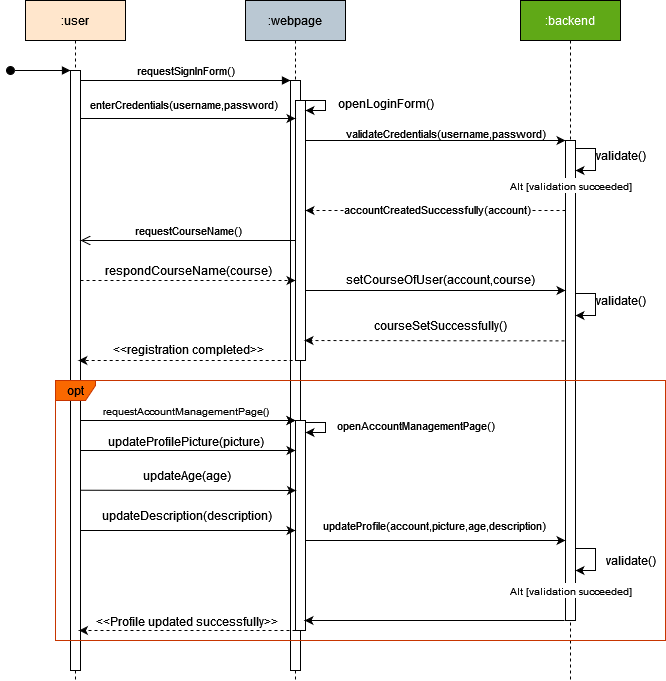

The diagram above was exported from draw.io. Its source (the exported page's mxGraphModel, read from the mxfile embedded in the PNG):
<mxGraphModel dx="1434" dy="754" grid="1" gridSize="10" guides="1" tooltips="1" connect="1" arrows="1" fold="1" page="1" pageScale="1" pageWidth="850" pageHeight="1100" math="0" shadow="0">
  <root>
    <mxCell id="0" />
    <mxCell id="1" parent="0" />
    <mxCell id="aM9ryv3xv72pqoxQDRHE-1" value=":user" style="shape=umlLifeline;perimeter=lifelinePerimeter;whiteSpace=wrap;html=1;container=0;dropTarget=0;collapsible=0;recursiveResize=0;outlineConnect=0;portConstraint=eastwest;newEdgeStyle={&quot;edgeStyle&quot;:&quot;elbowEdgeStyle&quot;,&quot;elbow&quot;:&quot;vertical&quot;,&quot;curved&quot;:0,&quot;rounded&quot;:0};fillColor=#ffe6cc;strokeColor=#000000;" parent="1" vertex="1">
      <mxGeometry x="40" y="40" width="100" height="680" as="geometry" />
    </mxCell>
    <mxCell id="aM9ryv3xv72pqoxQDRHE-2" value="" style="html=1;points=[];perimeter=orthogonalPerimeter;outlineConnect=0;targetShapes=umlLifeline;portConstraint=eastwest;newEdgeStyle={&quot;edgeStyle&quot;:&quot;elbowEdgeStyle&quot;,&quot;elbow&quot;:&quot;vertical&quot;,&quot;curved&quot;:0,&quot;rounded&quot;:0};" parent="aM9ryv3xv72pqoxQDRHE-1" vertex="1">
      <mxGeometry x="45" y="70" width="10" height="600" as="geometry" />
    </mxCell>
    <mxCell id="aM9ryv3xv72pqoxQDRHE-3" value="" style="html=1;verticalAlign=bottom;startArrow=oval;endArrow=block;startSize=8;edgeStyle=elbowEdgeStyle;elbow=vertical;curved=0;rounded=0;" parent="aM9ryv3xv72pqoxQDRHE-1" target="aM9ryv3xv72pqoxQDRHE-2" edge="1">
      <mxGeometry relative="1" as="geometry">
        <mxPoint x="-15" y="70" as="sourcePoint" />
      </mxGeometry>
    </mxCell>
    <mxCell id="aM9ryv3xv72pqoxQDRHE-5" value=":webpage" style="shape=umlLifeline;perimeter=lifelinePerimeter;whiteSpace=wrap;html=1;container=0;dropTarget=0;collapsible=0;recursiveResize=0;outlineConnect=0;portConstraint=eastwest;newEdgeStyle={&quot;edgeStyle&quot;:&quot;elbowEdgeStyle&quot;,&quot;elbow&quot;:&quot;vertical&quot;,&quot;curved&quot;:0,&quot;rounded&quot;:0};fillColor=#bac8d3;strokeColor=#000000;" parent="1" vertex="1">
      <mxGeometry x="260" y="40" width="100" height="680" as="geometry" />
    </mxCell>
    <mxCell id="aM9ryv3xv72pqoxQDRHE-6" value="" style="html=1;points=[];perimeter=orthogonalPerimeter;outlineConnect=0;targetShapes=umlLifeline;portConstraint=eastwest;newEdgeStyle={&quot;edgeStyle&quot;:&quot;elbowEdgeStyle&quot;,&quot;elbow&quot;:&quot;vertical&quot;,&quot;curved&quot;:0,&quot;rounded&quot;:0};" parent="aM9ryv3xv72pqoxQDRHE-5" vertex="1">
      <mxGeometry x="45" y="80" width="10" height="590" as="geometry" />
    </mxCell>
    <mxCell id="aM9ryv3xv72pqoxQDRHE-4" value="" style="html=1;points=[];perimeter=orthogonalPerimeter;outlineConnect=0;targetShapes=umlLifeline;portConstraint=eastwest;newEdgeStyle={&quot;edgeStyle&quot;:&quot;elbowEdgeStyle&quot;,&quot;elbow&quot;:&quot;vertical&quot;,&quot;curved&quot;:0,&quot;rounded&quot;:0};" parent="aM9ryv3xv72pqoxQDRHE-5" vertex="1">
      <mxGeometry x="50" y="100" width="10" height="260" as="geometry" />
    </mxCell>
    <mxCell id="15LjLsDy3cYjAC-HrqB1-10" value="" style="endArrow=classic;html=1;rounded=0;" edge="1" parent="aM9ryv3xv72pqoxQDRHE-5" target="aM9ryv3xv72pqoxQDRHE-4">
      <mxGeometry width="50" height="50" relative="1" as="geometry">
        <mxPoint x="70" y="100" as="sourcePoint" />
        <mxPoint x="110" y="100" as="targetPoint" />
        <Array as="points">
          <mxPoint x="60" y="100" />
          <mxPoint x="70" y="100" />
          <mxPoint x="80" y="100" />
          <mxPoint x="80" y="110" />
          <mxPoint x="70" y="110" />
        </Array>
      </mxGeometry>
    </mxCell>
    <mxCell id="15LjLsDy3cYjAC-HrqB1-38" value="" style="html=1;points=[];perimeter=orthogonalPerimeter;outlineConnect=0;targetShapes=umlLifeline;portConstraint=eastwest;newEdgeStyle={&quot;edgeStyle&quot;:&quot;elbowEdgeStyle&quot;,&quot;elbow&quot;:&quot;vertical&quot;,&quot;curved&quot;:0,&quot;rounded&quot;:0};" vertex="1" parent="aM9ryv3xv72pqoxQDRHE-5">
      <mxGeometry x="50" y="420" width="10" height="210" as="geometry" />
    </mxCell>
    <mxCell id="aM9ryv3xv72pqoxQDRHE-7" value="requestSignInForm()" style="html=1;verticalAlign=bottom;endArrow=block;edgeStyle=elbowEdgeStyle;elbow=vertical;curved=0;rounded=0;" parent="1" source="aM9ryv3xv72pqoxQDRHE-2" target="aM9ryv3xv72pqoxQDRHE-6" edge="1">
      <mxGeometry relative="1" as="geometry">
        <mxPoint x="195" y="130" as="sourcePoint" />
        <Array as="points">
          <mxPoint x="180" y="120" />
        </Array>
      </mxGeometry>
    </mxCell>
    <mxCell id="aM9ryv3xv72pqoxQDRHE-8" value="requestCourseName()" style="html=1;verticalAlign=bottom;endArrow=open;endSize=8;edgeStyle=elbowEdgeStyle;elbow=vertical;curved=0;rounded=0;" parent="1" source="aM9ryv3xv72pqoxQDRHE-4" target="aM9ryv3xv72pqoxQDRHE-2" edge="1">
      <mxGeometry x="-0.0016" relative="1" as="geometry">
        <mxPoint x="195" y="205" as="targetPoint" />
        <Array as="points">
          <mxPoint x="190" y="280" />
        </Array>
        <mxPoint as="offset" />
      </mxGeometry>
    </mxCell>
    <mxCell id="15LjLsDy3cYjAC-HrqB1-1" value=":backend" style="shape=umlLifeline;perimeter=lifelinePerimeter;whiteSpace=wrap;html=1;container=0;dropTarget=0;collapsible=0;recursiveResize=0;outlineConnect=0;portConstraint=eastwest;newEdgeStyle={&quot;edgeStyle&quot;:&quot;elbowEdgeStyle&quot;,&quot;elbow&quot;:&quot;vertical&quot;,&quot;curved&quot;:0,&quot;rounded&quot;:0};fillColor=#60a917;strokeColor=#000000;fontColor=#ffffff;" vertex="1" parent="1">
      <mxGeometry x="535" y="40" width="100" height="680" as="geometry" />
    </mxCell>
    <mxCell id="15LjLsDy3cYjAC-HrqB1-2" value="" style="html=1;points=[];perimeter=orthogonalPerimeter;outlineConnect=0;targetShapes=umlLifeline;portConstraint=eastwest;newEdgeStyle={&quot;edgeStyle&quot;:&quot;elbowEdgeStyle&quot;,&quot;elbow&quot;:&quot;vertical&quot;,&quot;curved&quot;:0,&quot;rounded&quot;:0};" vertex="1" parent="15LjLsDy3cYjAC-HrqB1-1">
      <mxGeometry x="45" y="140" width="10" height="480" as="geometry" />
    </mxCell>
    <mxCell id="15LjLsDy3cYjAC-HrqB1-11" value="openLoginForm()" style="text;html=1;align=center;verticalAlign=middle;resizable=0;points=[];autosize=1;strokeColor=none;fillColor=none;" vertex="1" parent="1">
      <mxGeometry x="340" y="128" width="120" height="30" as="geometry" />
    </mxCell>
    <mxCell id="15LjLsDy3cYjAC-HrqB1-12" style="edgeStyle=elbowEdgeStyle;rounded=0;orthogonalLoop=1;jettySize=auto;html=1;elbow=vertical;curved=0;" edge="1" parent="1" target="aM9ryv3xv72pqoxQDRHE-4">
      <mxGeometry relative="1" as="geometry">
        <mxPoint x="95" y="158" as="sourcePoint" />
        <mxPoint x="270" y="158" as="targetPoint" />
      </mxGeometry>
    </mxCell>
    <mxCell id="15LjLsDy3cYjAC-HrqB1-13" value="enterCredentials(username,password)" style="edgeLabel;html=1;align=center;verticalAlign=middle;resizable=0;points=[];" vertex="1" connectable="0" parent="15LjLsDy3cYjAC-HrqB1-12">
      <mxGeometry x="-0.1505" y="-1" relative="1" as="geometry">
        <mxPoint x="11" y="-16" as="offset" />
      </mxGeometry>
    </mxCell>
    <mxCell id="15LjLsDy3cYjAC-HrqB1-17" value="" style="edgeStyle=elbowEdgeStyle;rounded=0;orthogonalLoop=1;jettySize=auto;html=1;elbow=vertical;curved=0;" edge="1" parent="1">
      <mxGeometry relative="1" as="geometry">
        <mxPoint x="320" y="180.00267605633803" as="sourcePoint" />
        <mxPoint x="580" y="180.04761904761904" as="targetPoint" />
      </mxGeometry>
    </mxCell>
    <mxCell id="15LjLsDy3cYjAC-HrqB1-15" value="validateCredentials(username,password)" style="text;html=1;align=center;verticalAlign=middle;resizable=0;points=[];autosize=1;strokeColor=none;fillColor=none;fontSize=11;" vertex="1" parent="1">
      <mxGeometry x="350" y="158" width="220" height="30" as="geometry" />
    </mxCell>
    <mxCell id="15LjLsDy3cYjAC-HrqB1-20" value="" style="endArrow=classic;html=1;rounded=0;" edge="1" parent="1" target="15LjLsDy3cYjAC-HrqB1-2">
      <mxGeometry width="50" height="50" relative="1" as="geometry">
        <mxPoint x="600" y="188" as="sourcePoint" />
        <mxPoint x="590" y="198" as="targetPoint" />
        <Array as="points">
          <mxPoint x="590" y="188" />
          <mxPoint x="610" y="188" />
          <mxPoint x="610" y="198" />
          <mxPoint x="610" y="210" />
        </Array>
      </mxGeometry>
    </mxCell>
    <mxCell id="15LjLsDy3cYjAC-HrqB1-21" value="validate()" style="text;html=1;align=center;verticalAlign=middle;resizable=0;points=[];autosize=1;strokeColor=none;fillColor=none;" vertex="1" parent="1">
      <mxGeometry x="600" y="180" width="70" height="30" as="geometry" />
    </mxCell>
    <mxCell id="15LjLsDy3cYjAC-HrqB1-22" style="edgeStyle=elbowEdgeStyle;rounded=0;orthogonalLoop=1;jettySize=auto;html=1;elbow=vertical;curved=0;dashed=1;" edge="1" parent="1">
      <mxGeometry relative="1" as="geometry">
        <mxPoint x="580" y="250" as="sourcePoint" />
        <mxPoint x="320" y="250" as="targetPoint" />
      </mxGeometry>
    </mxCell>
    <mxCell id="15LjLsDy3cYjAC-HrqB1-24" value="accountCreatedSuccessfully(account)" style="edgeLabel;html=1;align=center;verticalAlign=middle;resizable=0;points=[];" vertex="1" connectable="0" parent="15LjLsDy3cYjAC-HrqB1-22">
      <mxGeometry x="0.0558" y="3" relative="1" as="geometry">
        <mxPoint x="8" y="-5" as="offset" />
      </mxGeometry>
    </mxCell>
    <mxCell id="15LjLsDy3cYjAC-HrqB1-23" value="&lt;font style=&quot;font-size: 10px;&quot;&gt;Alt [validation succeeded]&lt;/font&gt;" style="text;html=1;align=center;verticalAlign=middle;resizable=0;points=[];autosize=1;strokeColor=none;fillColor=none;labelBackgroundColor=default;" vertex="1" parent="1">
      <mxGeometry x="510" y="210" width="150" height="30" as="geometry" />
    </mxCell>
    <mxCell id="15LjLsDy3cYjAC-HrqB1-25" style="edgeStyle=elbowEdgeStyle;rounded=0;orthogonalLoop=1;jettySize=auto;html=1;elbow=horizontal;curved=0;dashed=1;" edge="1" parent="1">
      <mxGeometry relative="1" as="geometry">
        <mxPoint x="95" y="319.99758620689664" as="sourcePoint" />
        <mxPoint x="310" y="319.99758620689664" as="targetPoint" />
      </mxGeometry>
    </mxCell>
    <mxCell id="15LjLsDy3cYjAC-HrqB1-26" value="respondCourseName(course)" style="text;html=1;align=center;verticalAlign=middle;resizable=0;points=[];autosize=1;strokeColor=none;fillColor=none;" vertex="1" parent="1">
      <mxGeometry x="108" y="295" width="190" height="30" as="geometry" />
    </mxCell>
    <mxCell id="15LjLsDy3cYjAC-HrqB1-27" style="edgeStyle=elbowEdgeStyle;rounded=0;orthogonalLoop=1;jettySize=auto;html=1;elbow=vertical;curved=0;" edge="1" parent="1">
      <mxGeometry relative="1" as="geometry">
        <mxPoint x="320" y="329.99758620689664" as="sourcePoint" />
        <mxPoint x="579.9999999999998" y="329.99758620689664" as="targetPoint" />
      </mxGeometry>
    </mxCell>
    <mxCell id="15LjLsDy3cYjAC-HrqB1-28" value="setCourseOfUser(account,course)" style="text;html=1;align=center;verticalAlign=middle;resizable=0;points=[];autosize=1;strokeColor=none;fillColor=none;" vertex="1" parent="1">
      <mxGeometry x="350" y="304" width="210" height="30" as="geometry" />
    </mxCell>
    <mxCell id="15LjLsDy3cYjAC-HrqB1-29" value="" style="endArrow=classic;html=1;rounded=0;" edge="1" parent="1">
      <mxGeometry width="50" height="50" relative="1" as="geometry">
        <mxPoint x="600" y="333" as="sourcePoint" />
        <mxPoint x="590" y="355" as="targetPoint" />
        <Array as="points">
          <mxPoint x="590" y="333" />
          <mxPoint x="610" y="333" />
          <mxPoint x="610" y="343" />
          <mxPoint x="610" y="355" />
        </Array>
      </mxGeometry>
    </mxCell>
    <mxCell id="15LjLsDy3cYjAC-HrqB1-30" value="validate()" style="text;html=1;align=center;verticalAlign=middle;resizable=0;points=[];autosize=1;strokeColor=none;fillColor=none;" vertex="1" parent="1">
      <mxGeometry x="600" y="325" width="70" height="30" as="geometry" />
    </mxCell>
    <mxCell id="15LjLsDy3cYjAC-HrqB1-33" style="edgeStyle=elbowEdgeStyle;rounded=0;orthogonalLoop=1;jettySize=auto;html=1;elbow=vertical;curved=0;dashed=1;" edge="1" parent="1">
      <mxGeometry relative="1" as="geometry">
        <mxPoint x="578.9999999999998" y="380.344827586207" as="sourcePoint" />
        <mxPoint x="319" y="380" as="targetPoint" />
      </mxGeometry>
    </mxCell>
    <mxCell id="15LjLsDy3cYjAC-HrqB1-34" value="courseSetSuccessfully()" style="text;html=1;align=center;verticalAlign=middle;resizable=0;points=[];autosize=1;strokeColor=none;fillColor=none;" vertex="1" parent="1">
      <mxGeometry x="375" y="350" width="160" height="30" as="geometry" />
    </mxCell>
    <mxCell id="15LjLsDy3cYjAC-HrqB1-36" style="edgeStyle=elbowEdgeStyle;rounded=0;orthogonalLoop=1;jettySize=auto;html=1;elbow=vertical;curved=0;dashed=1;" edge="1" parent="1">
      <mxGeometry relative="1" as="geometry">
        <mxPoint x="313.15" y="399.99999999999994" as="sourcePoint" />
        <mxPoint x="92.85000000000005" y="399.99999999999994" as="targetPoint" />
      </mxGeometry>
    </mxCell>
    <mxCell id="15LjLsDy3cYjAC-HrqB1-37" value="&amp;lt;&amp;lt;registration completed&amp;gt;&amp;gt;" style="text;html=1;align=center;verticalAlign=middle;resizable=0;points=[];autosize=1;strokeColor=none;fillColor=none;" vertex="1" parent="1">
      <mxGeometry x="118" y="374" width="170" height="30" as="geometry" />
    </mxCell>
    <mxCell id="15LjLsDy3cYjAC-HrqB1-39" style="edgeStyle=elbowEdgeStyle;rounded=0;orthogonalLoop=1;jettySize=auto;html=1;elbow=vertical;curved=0;" edge="1" parent="1" source="aM9ryv3xv72pqoxQDRHE-2" target="15LjLsDy3cYjAC-HrqB1-38">
      <mxGeometry relative="1" as="geometry">
        <Array as="points">
          <mxPoint x="220" y="460" />
        </Array>
      </mxGeometry>
    </mxCell>
    <mxCell id="15LjLsDy3cYjAC-HrqB1-40" value="requestAccountManagementPage()" style="text;html=1;align=center;verticalAlign=middle;resizable=0;points=[];autosize=1;strokeColor=none;fillColor=none;fontSize=10;" vertex="1" parent="1">
      <mxGeometry x="105" y="436" width="190" height="30" as="geometry" />
    </mxCell>
    <mxCell id="15LjLsDy3cYjAC-HrqB1-41" value="" style="endArrow=classic;html=1;rounded=0;" edge="1" parent="1">
      <mxGeometry width="50" height="50" relative="1" as="geometry">
        <mxPoint x="330" y="462" as="sourcePoint" />
        <mxPoint x="320" y="472" as="targetPoint" />
        <Array as="points">
          <mxPoint x="320" y="462" />
          <mxPoint x="330" y="462" />
          <mxPoint x="340" y="462" />
          <mxPoint x="340" y="472" />
          <mxPoint x="330" y="472" />
        </Array>
      </mxGeometry>
    </mxCell>
    <mxCell id="15LjLsDy3cYjAC-HrqB1-42" value="&lt;font style=&quot;font-size: 11px;&quot;&gt;openAccountManagementPage()&lt;/font&gt;" style="text;html=1;align=center;verticalAlign=middle;resizable=0;points=[];autosize=1;strokeColor=none;fillColor=none;" vertex="1" parent="1">
      <mxGeometry x="340" y="450" width="180" height="30" as="geometry" />
    </mxCell>
    <mxCell id="15LjLsDy3cYjAC-HrqB1-44" value="opt" style="shape=umlFrame;whiteSpace=wrap;html=1;pointerEvents=0;recursiveResize=0;container=1;collapsible=0;width=40;height=20;fillColor=#fa6800;fontColor=#000000;strokeColor=#C73500;" vertex="1" parent="1">
      <mxGeometry x="70" y="420" width="610" height="260" as="geometry" />
    </mxCell>
    <mxCell id="15LjLsDy3cYjAC-HrqB1-47" value="updateProfilePicture(picture)" style="text;html=1;align=center;verticalAlign=middle;resizable=0;points=[];autosize=1;strokeColor=none;fillColor=none;" vertex="1" parent="15LjLsDy3cYjAC-HrqB1-44">
      <mxGeometry x="40" y="46" width="180" height="30" as="geometry" />
    </mxCell>
    <mxCell id="15LjLsDy3cYjAC-HrqB1-48" style="edgeStyle=elbowEdgeStyle;rounded=0;orthogonalLoop=1;jettySize=auto;html=1;elbow=vertical;curved=0;" edge="1" parent="15LjLsDy3cYjAC-HrqB1-44">
      <mxGeometry relative="1" as="geometry">
        <mxPoint x="25.5" y="109.73948717948713" as="sourcePoint" />
        <mxPoint x="240.5" y="109.73948717948713" as="targetPoint" />
      </mxGeometry>
    </mxCell>
    <mxCell id="15LjLsDy3cYjAC-HrqB1-49" value="updateAge(age)" style="text;html=1;align=center;verticalAlign=middle;resizable=0;points=[];autosize=1;strokeColor=none;fillColor=none;" vertex="1" parent="15LjLsDy3cYjAC-HrqB1-44">
      <mxGeometry x="76" y="80" width="110" height="30" as="geometry" />
    </mxCell>
    <mxCell id="15LjLsDy3cYjAC-HrqB1-51" style="edgeStyle=elbowEdgeStyle;rounded=0;orthogonalLoop=1;jettySize=auto;html=1;elbow=vertical;curved=0;" edge="1" parent="15LjLsDy3cYjAC-HrqB1-44">
      <mxGeometry relative="1" as="geometry">
        <mxPoint x="25" y="149.99948717948723" as="sourcePoint" />
        <mxPoint x="240" y="149.99948717948723" as="targetPoint" />
      </mxGeometry>
    </mxCell>
    <mxCell id="15LjLsDy3cYjAC-HrqB1-52" value="updateDescription(description)" style="text;html=1;align=center;verticalAlign=middle;resizable=0;points=[];autosize=1;strokeColor=none;fillColor=none;" vertex="1" parent="15LjLsDy3cYjAC-HrqB1-44">
      <mxGeometry x="36" y="120" width="190" height="30" as="geometry" />
    </mxCell>
    <mxCell id="15LjLsDy3cYjAC-HrqB1-53" style="edgeStyle=elbowEdgeStyle;rounded=0;orthogonalLoop=1;jettySize=auto;html=1;elbow=vertical;curved=0;" edge="1" parent="15LjLsDy3cYjAC-HrqB1-44">
      <mxGeometry relative="1" as="geometry">
        <mxPoint x="250" y="159.99666666666678" as="sourcePoint" />
        <mxPoint x="510" y="159.99666666666678" as="targetPoint" />
      </mxGeometry>
    </mxCell>
    <mxCell id="15LjLsDy3cYjAC-HrqB1-55" value="" style="endArrow=classic;html=1;rounded=0;" edge="1" parent="15LjLsDy3cYjAC-HrqB1-44">
      <mxGeometry width="50" height="50" relative="1" as="geometry">
        <mxPoint x="530" y="168" as="sourcePoint" />
        <mxPoint x="520" y="190" as="targetPoint" />
        <Array as="points">
          <mxPoint x="520" y="168" />
          <mxPoint x="540" y="168" />
          <mxPoint x="540" y="178" />
          <mxPoint x="540" y="190" />
        </Array>
      </mxGeometry>
    </mxCell>
    <mxCell id="15LjLsDy3cYjAC-HrqB1-56" value="validate()" style="text;html=1;align=center;verticalAlign=middle;resizable=0;points=[];autosize=1;strokeColor=none;fillColor=none;" vertex="1" parent="15LjLsDy3cYjAC-HrqB1-44">
      <mxGeometry x="540" y="165" width="70" height="30" as="geometry" />
    </mxCell>
    <mxCell id="15LjLsDy3cYjAC-HrqB1-57" value="&lt;font style=&quot;font-size: 10px;&quot;&gt;Alt [validation succeeded]&lt;/font&gt;" style="text;html=1;align=center;verticalAlign=middle;resizable=0;points=[];autosize=1;strokeColor=none;fillColor=none;labelBackgroundColor=default;" vertex="1" parent="15LjLsDy3cYjAC-HrqB1-44">
      <mxGeometry x="440" y="195" width="150" height="30" as="geometry" />
    </mxCell>
    <mxCell id="15LjLsDy3cYjAC-HrqB1-59" style="edgeStyle=elbowEdgeStyle;rounded=0;orthogonalLoop=1;jettySize=auto;html=1;elbow=vertical;curved=0;" edge="1" parent="15LjLsDy3cYjAC-HrqB1-44">
      <mxGeometry relative="1" as="geometry">
        <mxPoint x="508.9999999999998" y="240" as="sourcePoint" />
        <mxPoint x="249" y="240" as="targetPoint" />
      </mxGeometry>
    </mxCell>
    <mxCell id="15LjLsDy3cYjAC-HrqB1-54" value="&lt;font style=&quot;font-size: 11px;&quot;&gt;updateProfile(account,picture,age,description)&lt;/font&gt;" style="text;html=1;align=center;verticalAlign=middle;resizable=0;points=[];autosize=1;strokeColor=none;fillColor=none;" vertex="1" parent="15LjLsDy3cYjAC-HrqB1-44">
      <mxGeometry x="254" y="130" width="250" height="30" as="geometry" />
    </mxCell>
    <mxCell id="15LjLsDy3cYjAC-HrqB1-60" style="edgeStyle=elbowEdgeStyle;rounded=0;orthogonalLoop=1;jettySize=auto;html=1;elbow=vertical;curved=0;dashed=1;" edge="1" parent="15LjLsDy3cYjAC-HrqB1-44" source="15LjLsDy3cYjAC-HrqB1-38">
      <mxGeometry relative="1" as="geometry">
        <mxPoint x="238.5" y="249.99952380952368" as="sourcePoint" />
        <mxPoint x="23.5" y="249.99952380952368" as="targetPoint" />
      </mxGeometry>
    </mxCell>
    <mxCell id="15LjLsDy3cYjAC-HrqB1-46" style="edgeStyle=elbowEdgeStyle;rounded=0;orthogonalLoop=1;jettySize=auto;html=1;elbow=vertical;curved=0;" edge="1" parent="1" source="aM9ryv3xv72pqoxQDRHE-2" target="15LjLsDy3cYjAC-HrqB1-38">
      <mxGeometry relative="1" as="geometry">
        <Array as="points">
          <mxPoint x="210" y="490" />
        </Array>
      </mxGeometry>
    </mxCell>
    <mxCell id="15LjLsDy3cYjAC-HrqB1-50" style="edgeStyle=elbowEdgeStyle;rounded=0;orthogonalLoop=1;jettySize=auto;html=1;elbow=vertical;curved=0;" edge="1" parent="1" source="aM9ryv3xv72pqoxQDRHE-2" target="15LjLsDy3cYjAC-HrqB1-38">
      <mxGeometry relative="1" as="geometry">
        <mxPoint x="93.5" y="560.0794871794873" as="sourcePoint" />
        <mxPoint x="308.5" y="560.0794871794873" as="targetPoint" />
        <Array as="points">
          <mxPoint x="320" y="560" />
        </Array>
      </mxGeometry>
    </mxCell>
    <mxCell id="15LjLsDy3cYjAC-HrqB1-61" value="&amp;lt;&amp;lt;Profile updated successfully&amp;gt;&amp;gt;" style="text;html=1;align=center;verticalAlign=middle;resizable=0;points=[];autosize=1;strokeColor=none;fillColor=none;" vertex="1" parent="1">
      <mxGeometry x="96" y="646" width="210" height="30" as="geometry" />
    </mxCell>
  </root>
</mxGraphModel>